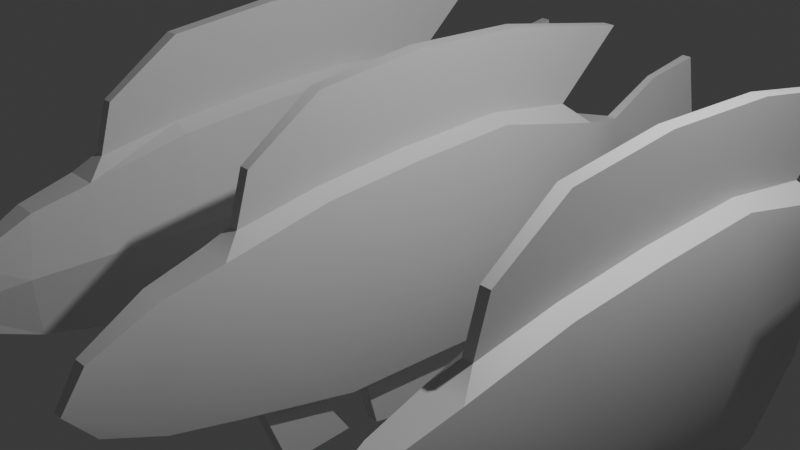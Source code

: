 # Source: group10-lab07.blend  (saved by Blender 4.1.24; exported with 4.5.12 LTS)
import bpy
from mathutils import Matrix  # noqa: F401  (used for matrix-valued properties, if any)

bpy.ops.wm.read_factory_settings(use_empty=True)
scene = bpy.context.scene
scene.name = 'Scene'

# ---- collections
col_collection = bpy.data.collections.new('Collection'); scene.collection.children.link(col_collection)

# ---- materials (node trees are filled in below, after node groups)
mat_fishmaterial = bpy.data.materials.new('FishMaterial')
mat_fishmaterial.alpha_threshold = 0.0
mat_fishmaterial.use_transparent_shadow = False
mat_fishmaterial.roughness = 0.5
mat_fishmaterial.line_color = (0.0, 0.0, 0.0, 1.0)
mat_fishmaterial_001 = bpy.data.materials.new('FishMaterial.001')
mat_fishmaterial_001.alpha_threshold = 0.0
mat_fishmaterial_001.use_transparent_shadow = False
mat_fishmaterial_001.roughness = 0.5
mat_fishmaterial_001.line_color = (0.0, 0.0, 0.0, 1.0)

# ---- material node trees
mat_fishmaterial.use_nodes = True; mat_fishmaterial.node_tree.nodes.clear()
_N = mat_fishmaterial.node_tree.nodes; _L = mat_fishmaterial.node_tree.links
n0 = _N.new('ShaderNodeOutputMaterial'); n0.name = 'Material Output'; n0.location = (300, 300)
n1 = _N.new('ShaderNodeBsdfPrincipled'); n1.name = 'Principled BSDF'; n1.location = (10, 300)
n1.inputs[3].default_value = 1.45
_L.new(n1.outputs[0], n0.inputs[0])
n0.is_active_output = True
mat_fishmaterial_001.use_nodes = True; mat_fishmaterial_001.node_tree.nodes.clear()
_N = mat_fishmaterial_001.node_tree.nodes; _L = mat_fishmaterial_001.node_tree.links
n0 = _N.new('ShaderNodeOutputMaterial'); n0.name = 'Material Output'; n0.location = (300, 300)
n1 = _N.new('ShaderNodeBsdfPrincipled'); n1.name = 'Principled BSDF'; n1.location = (10, 300)
n1.inputs[3].default_value = 1.45
_L.new(n1.outputs[0], n0.inputs[0])
n0.is_active_output = True

# ---- world
world_world = bpy.data.worlds.new('World'); scene.world = world_world
world_world.use_nodes = True; world_world.node_tree.nodes.clear()
_N = world_world.node_tree.nodes; _L = world_world.node_tree.links
n0 = _N.new('ShaderNodeOutputWorld'); n0.name = 'World Output'; n0.location = (300, 300)
n1 = _N.new('ShaderNodeBackground'); n1.name = 'Background'; n1.location = (10, 300)
n1.inputs[0].default_value = (0.05088, 0.05088, 0.05088, 1.0)
_L.new(n1.outputs[0], n0.inputs[0])
n0.is_active_output = True
world_world.color = (0.05088, 0.05088, 0.05088)
world_world.use_sun_shadow = False
world_world.sun_shadow_jitter_overblur = 0.0

# ---- cameras
cam_camera = bpy.data.cameras.new('Camera')
cam_camera.clip_end = 100.0
cam_camera.ortho_scale = 7.314

# ---- lights
light_light = bpy.data.lights.new('Light', 'POINT')
light_light.transmission_factor = 0.0
light_light.use_soft_falloff = False
light_light.energy = 1000.0
light_light.shadow_soft_size = 0.1
light_light.shadow_maximum_resolution = 0.006
light_light.use_absolute_resolution = True

# ---- meshes
me_fishmesh = bpy.data.meshes.new('FishMesh')
me_fishmesh.from_pydata([(0.05738, 4.992, 0.6116), (0.05738, 4.992, -1.35), (0.07343, -3.592, -0.1054), (0.07343, -3.555, -0.8582), (-0.05738, 4.992, 0.6116), (-0.05738, 4.992, -1.35), (-0.07343, -3.592, -0.1054), (-0.07343, -3.555, -0.8582), (-0.2794, 1.164, -1.679), (0.2794, 1.267, 0.7551), (-0.2794, 1.267, 0.7551), (0.2794, 1.164, -1.679), (-0.2491, -0.8683, -1.578), (0.2491, -1.114, 0.6335), (-0.2491, -1.114, 0.6335), (0.2491, -0.8683, -1.578), (-0.05594, 3.499, 0.1795), (0.05594, 3.499, -0.859), (-0.05594, 3.499, -0.859), (0.05594, 3.499, 0.1795), (-0.2677, 0.005229, 0.7156), (0.2677, 0.2085, -1.623), (-0.2677, 0.2085, -1.623), (0.2677, 0.005229, 0.7156), (-0.2491, 2.489, -1.329), (0.2491, 2.761, 0.3732), (-0.2491, 2.761, 0.3732), (0.2491, 2.489, -1.329), (-0.04546, 4.233, 0.5115), (0.04546, 4.233, -1.208), (-0.04546, 4.233, -1.208), (0.04546, 4.233, 0.5115), (-0.1898, -2.164, -1.286), (0.1898, -2.235, 0.3871), (-0.1898, -2.235, 0.3871), (0.1898, -2.164, -1.286), (0.07111, 2.443, 0.6348), (0.07975, 1.273, 0.8331), (-0.07641, -0.02489, 0.8071), (-0.07975, 1.273, 0.8331), (0.07641, -0.02489, 0.8071), (0.07111, -1.109, 0.7245), (-0.05417, -2.007, 0.576), (-0.07111, -1.109, 0.7245), (-0.07111, 2.443, 0.6348), (0.05417, -2.007, 0.576), (0.07111, 3.284, 1.367), (0.07975, 1.608, 1.685), (-0.07641, 0.2101, 1.76), (-0.07975, 1.608, 1.685), (0.07641, 0.2101, 1.76), (0.07111, -1.03, 1.645), (-0.05417, -1.845, 1.111), (-0.07111, -1.03, 1.645), (-0.07111, 3.284, 1.367), (0.05417, -1.845, 1.111), (0.04915, 5.239, -0.3686), (-0.0521, -3.852, -0.5038), (0.0521, -3.852, -0.5038), (-0.04915, 5.239, -0.3686), (0.4661, 1.232, -0.3706), (-0.4661, 1.232, -0.3706), (-0.4156, -1.132, -0.3856), (0.4156, -1.132, -0.3856), (0.09332, 3.499, -0.3398), (-0.09332, 3.499, -0.3398), (0.4466, 0.01127, -0.3891), (-0.4466, 0.01127, -0.3891), (-0.4156, 2.719, -0.348), (0.4156, 2.719, -0.348), (0.07583, 4.233, -0.3484), (-0.07583, 4.233, -0.3484), (-0.3166, -2.253, -0.3863), (0.3166, -2.253, -0.3863), (-0.07438, 2.345, -1.576), (-0.08341, 1.164, -1.764), (0.07992, 0.2992, -1.733), (0.08341, 1.164, -1.764), (-0.07992, 0.2992, -1.733), (-0.07438, -0.5558, -1.685), (0.07438, -0.5558, -1.685), (0.07438, 2.345, -1.576), (0.0486, 3.331, -1.023), (-0.0486, 3.331, -1.023), (-0.07438, 2.397, -2.418), (-0.08341, 1.345, -2.548), (0.07992, 0.4807, -2.492), (0.08341, 1.345, -2.548), (-0.07992, 0.4807, -2.492), (-0.07438, -0.4031, -2.271), (0.07438, -0.4031, -2.271), (0.07438, 2.397, -2.418), (0.03903, 3.186, -1.681), (-0.03903, 3.186, -1.681), (0.09336, -1.867, -1.458), (0.1225, -1.165, -1.605), (-0.1225, -1.165, -1.605), (-0.09336, -1.867, -1.458), (0.09336, -1.603, -2.167), (0.1225, -0.8334, -2.109), (-0.1225, -0.8334, -2.109), (-0.09336, -1.603, -2.167), (-0.1421, -2.941, -1.104), (0.1421, -2.868, 0.248), (-0.1421, -2.868, 0.248), (0.1421, -2.941, -1.104), (-0.2371, -3.013, -0.4019), (0.2371, -3.013, -0.4019)], [], [(103, 104, 6, 2), (58, 2, 6, 57), (71, 28, 4, 59), (102, 105, 3, 7), (107, 103, 2, 58), (59, 4, 0, 56), (69, 25, 9, 60), (8, 24, 74, 75), (67, 20, 10, 61), (14, 34, 42, 43), (72, 34, 14, 62), (66, 23, 13, 63), (17, 27, 81, 82), (25, 26, 44, 36), (31, 28, 16, 19), (30, 29, 17, 18), (70, 31, 19, 64), (68, 26, 16, 65), (13, 23, 40, 41), (11, 21, 76, 77), (60, 9, 23, 66), (62, 14, 20, 67), (61, 10, 26, 68), (19, 16, 26, 25), (22, 8, 75, 78), (64, 19, 25, 69), (56, 0, 31, 70), (5, 1, 29, 30), (0, 4, 28, 31), (65, 16, 28, 71), (106, 104, 34, 72), (63, 13, 33, 73), (15, 35, 94, 95), (10, 20, 38, 39), (39, 38, 48, 49), (45, 41, 51, 55), (43, 42, 52, 53), (40, 37, 47, 50), (23, 9, 37, 40), (26, 10, 39, 44), (20, 14, 43, 38), (34, 33, 45, 42), (9, 25, 36, 37), (33, 13, 41, 45), (46, 54, 49, 47), (50, 48, 53, 51), (47, 49, 48, 50), (51, 53, 52, 55), (42, 45, 55, 52), (44, 39, 49, 54), (38, 43, 53, 48), (41, 40, 50, 51), (36, 44, 54, 46), (37, 36, 46, 47), (15, 63, 73, 35), (102, 106, 72, 32), (18, 65, 71, 30), (1, 56, 70, 29), (17, 64, 69, 27), (8, 61, 68, 24), (12, 62, 67, 22), (11, 60, 66, 21), (24, 68, 65, 18), (29, 70, 64, 17), (21, 66, 63, 15), (32, 72, 62, 12), (22, 67, 61, 8), (27, 69, 60, 11), (5, 59, 56, 1), (105, 107, 58, 3), (30, 71, 59, 5), (3, 58, 57, 7), (75, 74, 84, 85), (74, 83, 93, 84), (79, 78, 88, 89), (83, 82, 92, 93), (15, 12, 79, 80), (18, 17, 82, 83), (27, 11, 77, 81), (12, 22, 78, 79), (21, 15, 80, 76), (24, 18, 83, 74), (84, 91, 87, 85), (88, 86, 90, 89), (85, 87, 86, 88), (93, 92, 91, 84), (76, 80, 90, 86), (80, 79, 89, 90), (81, 77, 87, 91), (77, 76, 86, 87), (78, 75, 85, 88), (82, 81, 91, 92), (97, 96, 100, 101), (12, 15, 95, 96), (35, 32, 97, 94), (32, 12, 96, 97), (100, 99, 98, 101), (95, 94, 98, 99), (94, 97, 101, 98), (96, 95, 99, 100), (35, 73, 107, 105), (7, 57, 106, 102), (57, 6, 104, 106), (73, 33, 103, 107), (32, 35, 105, 102), (33, 34, 104, 103)])
_k = set([(0, 4), (0, 31), (0, 56), (1, 5), (1, 29), (1, 56), (2, 6), (2, 58), (2, 103), (3, 58), (3, 105), (4, 28), (4, 59), (5, 30), (5, 59), (6, 57), (6, 104), (7, 57), (7, 102), (8, 22), (8, 24), (9, 23), (9, 25), (10, 20), (10, 26), (11, 21), (11, 27), (12, 22), (12, 32), (12, 79), (12, 96), (13, 23), (13, 33), (14, 20), (14, 34), (15, 21), (15, 35), (15, 80), (15, 95), (16, 19), (16, 26), (16, 28), (17, 18), (17, 29), (17, 82), (18, 30), (18, 83), (19, 25), (19, 31), (25, 36), (26, 44), (32, 97), (32, 102), (33, 45), (33, 103), (34, 42), (34, 104), (35, 94), (35, 105), (36, 37), (36, 44), (36, 46), (37, 40), (38, 39), (38, 43), (39, 44), (40, 41), (41, 45), (42, 43), (42, 45), (42, 52), (44, 54), (45, 55), (46, 47), (46, 54), (47, 50), (48, 49), (48, 53), (49, 54), (50, 51), (51, 55), (52, 53), (52, 55), (57, 58), (74, 75), (74, 83), (75, 78), (76, 77), (76, 80), (77, 81), (78, 79), (79, 80), (79, 89), (80, 90), (81, 82), (82, 83), (82, 92), (83, 93), (84, 85), (84, 91), (84, 93), (85, 88), (86, 87), (86, 90), (87, 91), (88, 89), (89, 90), (91, 92), (92, 93), (94, 95), (94, 97), (94, 98), (95, 96), (95, 99), (96, 97), (96, 100), (97, 101), (98, 99), (98, 101), (99, 100), (100, 101)])
me_fishmesh.attributes.new('sharp_edge', 'BOOLEAN', 'EDGE').data.foreach_set('value', [ (min(e.vertices), max(e.vertices)) in _k for e in me_fishmesh.edges])
_uv = me_fishmesh.uv_layers.new(name='UVMap')
_uv.uv.foreach_set('vector', [0.625, 0.7344, 0.875, 0.7344, 0.875, 0.75, 0.625, 0.75, 0.5, 0.75, 0.625, 0.75, 0.625, 1.0, 0.5, 1.0, 0.5, 0.2188, 0.625, 0.2188, 0.625, 0.25, 0.5, 0.25, 0.125, 0.7344, 0.375, 0.7344, 0.375, 0.75, 0.125, 0.75, 0.5, 0.7344, 0.625, 0.7344, 0.625, 0.75, 0.5, 0.75, 0.5, 0.25, 0.625, 0.25, 0.625, 0.5, 0.5, 0.5, 0.5, 0.5938, 0.625, 0.5938, 0.625, 0.625, 0.5, 0.625, 0.375, 0.125, 0.375, 0.1562, 0.375, 0.1562, 0.375, 0.125, 0.5, 0.09375, 0.625, 0.09375, 0.625, 0.125, 0.5, 0.125, 0.625, 0.0625, 0.625, 0.03125, 0.625, 0.03125, 0.625, 0.0625, 0.5, 0.03125, 0.625, 0.03125, 0.625, 0.0625, 0.5, 0.0625, 0.5, 0.6562, 0.625, 0.6562, 0.625, 0.6875, 0.5, 0.6875, 0.375, 0.5625, 0.375, 0.5938, 0.375, 0.5938, 0.375, 0.5625, 0.625, 0.5938, 0.875, 0.5938, 0.875, 0.5938, 0.625, 0.5938, 0.625, 0.5312, 0.875, 0.5312, 0.875, 0.5625, 0.625, 0.5625, 0.125, 0.5312, 0.375, 0.5312, 0.375, 0.5625, 0.125, 0.5625, 0.5, 0.5312, 0.625, 0.5312, 0.625, 0.5625, 0.5, 0.5625, 0.5, 0.1562, 0.625, 0.1562, 0.625, 0.1875, 0.5, 0.1875, 0.625, 0.6875, 0.625, 0.6562, 0.625, 0.6562, 0.625, 0.6875, 0.375, 0.625, 0.375, 0.6562, 0.375, 0.6562, 0.375, 0.625, 0.5, 0.625, 0.625, 0.625, 0.625, 0.6562, 0.5, 0.6562, 0.5, 0.0625, 0.625, 0.0625, 0.625, 0.09375, 0.5, 0.09375, 0.5, 0.125, 0.625, 0.125, 0.625, 0.1562, 0.5, 0.1562, 0.625, 0.5625, 0.875, 0.5625, 0.875, 0.5938, 0.625, 0.5938, 0.375, 0.09375, 0.375, 0.125, 0.375, 0.125, 0.375, 0.09375, 0.5, 0.5625, 0.625, 0.5625, 0.625, 0.5938, 0.5, 0.5938, 0.5, 0.5, 0.625, 0.5, 0.625, 0.5312, 0.5, 0.5312, 0.125, 0.5, 0.375, 0.5, 0.375, 0.5312, 0.125, 0.5312, 0.625, 0.5, 0.875, 0.5, 0.875, 0.5312, 0.625, 0.5312, 0.5, 0.1875, 0.625, 0.1875, 0.625, 0.2188, 0.5, 0.2188, 0.5, 0.01562, 0.625, 0.01562, 0.625, 0.03125, 0.5, 0.03125, 0.5, 0.6875, 0.625, 0.6875, 0.625, 0.7188, 0.5, 0.7187, 0.375, 0.6875, 0.375, 0.7188, 0.375, 0.7188, 0.375, 0.6875, 0.625, 0.125, 0.625, 0.09375, 0.625, 0.09375, 0.625, 0.125, 0.625, 0.125, 0.625, 0.09375, 0.625, 0.09375, 0.625, 0.125, 0.625, 0.7188, 0.625, 0.6875, 0.625, 0.6875, 0.625, 0.7188, 0.625, 0.0625, 0.625, 0.03125, 0.625, 0.03125, 0.625, 0.0625, 0.625, 0.6562, 0.625, 0.625, 0.625, 0.625, 0.625, 0.6562, 0.625, 0.6562, 0.625, 0.625, 0.625, 0.625, 0.625, 0.6562, 0.625, 0.1562, 0.625, 0.125, 0.625, 0.125, 0.625, 0.1562, 0.625, 0.09375, 0.625, 0.0625, 0.625, 0.0625, 0.625, 0.09375, 0.875, 0.7188, 0.625, 0.7188, 0.625, 0.7188, 0.875, 0.7188, 0.625, 0.625, 0.625, 0.5938, 0.625, 0.5938, 0.625, 0.625, 0.625, 0.7188, 0.625, 0.6875, 0.625, 0.6875, 0.625, 0.7188, 0.625, 0.5938, 0.875, 0.5938, 0.875, 0.625, 0.625, 0.625, 0.625, 0.6562, 0.875, 0.6562, 0.875, 0.6875, 0.625, 0.6875, 0.625, 0.625, 0.875, 0.625, 0.875, 0.6562, 0.625, 0.6562, 0.625, 0.6875, 0.875, 0.6875, 0.875, 0.7188, 0.625, 0.7188, 0.875, 0.7188, 0.625, 0.7188, 0.625, 0.7188, 0.875, 0.7188, 0.625, 0.1562, 0.625, 0.125, 0.625, 0.125, 0.625, 0.1562, 0.625, 0.09375, 0.625, 0.0625, 0.625, 0.0625, 0.625, 0.09375, 0.625, 0.6875, 0.625, 0.6562, 0.625, 0.6562, 0.625, 0.6875, 0.625, 0.5938, 0.875, 0.5938, 0.875, 0.5938, 0.625, 0.5938, 0.625, 0.625, 0.625, 0.5938, 0.625, 0.5938, 0.625, 0.625, 0.375, 0.6875, 0.5, 0.6875, 0.5, 0.7187, 0.375, 0.7188, 0.375, 0.01562, 0.5, 0.01562, 0.5, 0.03125, 0.375, 0.03125, 0.375, 0.1875, 0.5, 0.1875, 0.5, 0.2188, 0.375, 0.2188, 0.375, 0.5, 0.5, 0.5, 0.5, 0.5312, 0.375, 0.5312, 0.375, 0.5625, 0.5, 0.5625, 0.5, 0.5938, 0.375, 0.5938, 0.375, 0.125, 0.5, 0.125, 0.5, 0.1562, 0.375, 0.1562, 0.375, 0.0625, 0.5, 0.0625, 0.5, 0.09375, 0.375, 0.09375, 0.375, 0.625, 0.5, 0.625, 0.5, 0.6562, 0.375, 0.6562, 0.375, 0.1562, 0.5, 0.1562, 0.5, 0.1875, 0.375, 0.1875, 0.375, 0.5312, 0.5, 0.5312, 0.5, 0.5625, 0.375, 0.5625, 0.375, 0.6562, 0.5, 0.6562, 0.5, 0.6875, 0.375, 0.6875, 0.375, 0.03125, 0.5, 0.03125, 0.5, 0.0625, 0.375, 0.0625, 0.375, 0.09375, 0.5, 0.09375, 0.5, 0.125, 0.375, 0.125, 0.375, 0.5938, 0.5, 0.5938, 0.5, 0.625, 0.375, 0.625, 0.375, 0.25, 0.5, 0.25, 0.5, 0.5, 0.375, 0.5, 0.375, 0.7344, 0.5, 0.7344, 0.5, 0.75, 0.375, 0.75, 0.375, 0.2188, 0.5, 0.2188, 0.5, 0.25, 0.375, 0.25, 0.375, 0.75, 0.5, 0.75, 0.5, 1.0, 0.375, 1.0, 0.375, 0.125, 0.375, 0.1562, 0.375, 0.1562, 0.375, 0.125, 0.375, 0.1562, 0.375, 0.1875, 0.375, 0.1875, 0.375, 0.1562, 0.375, 0.0625, 0.375, 0.09375, 0.375, 0.09375, 0.375, 0.0625, 0.125, 0.5625, 0.375, 0.5625, 0.375, 0.5625, 0.125, 0.5625, 0.375, 0.6875, 0.125, 0.6875, 0.125, 0.6875, 0.375, 0.6875, 0.125, 0.5625, 0.375, 0.5625, 0.375, 0.5625, 0.125, 0.5625, 0.375, 0.5938, 0.375, 0.625, 0.375, 0.625, 0.375, 0.5938, 0.375, 0.0625, 0.375, 0.09375, 0.375, 0.09375, 0.375, 0.0625, 0.375, 0.6562, 0.375, 0.6875, 0.375, 0.6875, 0.375, 0.6562, 0.375, 0.1562, 0.375, 0.1875, 0.375, 0.1875, 0.375, 0.1562, 0.125, 0.5938, 0.375, 0.5938, 0.375, 0.625, 0.125, 0.625, 0.125, 0.6562, 0.375, 0.6562, 0.375, 0.6875, 0.125, 0.6875, 0.125, 0.625, 0.375, 0.625, 0.375, 0.6562, 0.125, 0.6562, 0.125, 0.5625, 0.375, 0.5625, 0.375, 0.5938, 0.125, 0.5938, 0.375, 0.6562, 0.375, 0.6875, 0.375, 0.6875, 0.375, 0.6562, 0.375, 0.6875, 0.125, 0.6875, 0.125, 0.6875, 0.375, 0.6875, 0.375, 0.5938, 0.375, 0.625, 0.375, 0.625, 0.375, 0.5938, 0.375, 0.625, 0.375, 0.6562, 0.375, 0.6562, 0.375, 0.625, 0.375, 0.09375, 0.375, 0.125, 0.375, 0.125, 0.375, 0.09375, 0.375, 0.5625, 0.375, 0.5938, 0.375, 0.5938, 0.375, 0.5625, 0.375, 0.03125, 0.375, 0.0625, 0.375, 0.0625, 0.375, 0.03125, 0.125, 0.6875, 0.375, 0.6875, 0.375, 0.6875, 0.125, 0.6875, 0.375, 0.7188, 0.125, 0.7188, 0.125, 0.7188, 0.375, 0.7188, 0.375, 0.03125, 0.375, 0.0625, 0.375, 0.0625, 0.375, 0.03125, 0.125, 0.6875, 0.375, 0.6875, 0.375, 0.7188, 0.125, 0.7188, 0.375, 0.6875, 0.375, 0.7188, 0.375, 0.7188, 0.375, 0.6875, 0.375, 0.7188, 0.125, 0.7188, 0.125, 0.7188, 0.375, 0.7188, 0.125, 0.6875, 0.375, 0.6875, 0.375, 0.6875, 0.125, 0.6875, 0.375, 0.7188, 0.5, 0.7187, 0.5, 0.7344, 0.375, 0.7344, 0.375, 0.0, 0.5, 0.0, 0.5, 0.01562, 0.375, 0.01562, 0.5, 0.0, 0.625, 0.0, 0.625, 0.01562, 0.5, 0.01562, 0.5, 0.7187, 0.625, 0.7188, 0.625, 0.7344, 0.5, 0.7344, 0.125, 0.7188, 0.375, 0.7188, 0.375, 0.7344, 0.125, 0.7344, 0.625, 0.7188, 0.875, 0.7188, 0.875, 0.7344, 0.625, 0.7344])
me_fishmesh.materials.append(mat_fishmaterial)
me_fishmesh.use_mirror_vertex_groups = False
me_fishmesh.update()
me_fishmesh_001 = bpy.data.meshes.new('FishMesh.001')
me_fishmesh_001.from_pydata([(0.05738, 4.992, 0.6116), (0.05738, 4.992, -1.35), (0.07343, -3.592, -0.1054), (0.07343, -3.555, -0.8582), (-0.05738, 4.992, 0.6116), (-0.05738, 4.992, -1.35), (-0.07343, -3.592, -0.1054), (-0.07343, -3.555, -0.8582), (-0.2794, 1.164, -1.679), (0.2794, 1.267, 0.7551), (-0.2794, 1.267, 0.7551), (0.2794, 1.164, -1.679), (-0.2491, -0.8683, -1.578), (0.2491, -1.114, 0.6335), (-0.2491, -1.114, 0.6335), (0.2491, -0.8683, -1.578), (-0.05594, 3.499, 0.1795), (0.05594, 3.499, -0.859), (-0.05594, 3.499, -0.859), (0.05594, 3.499, 0.1795), (-0.2677, 0.005229, 0.7156), (0.2677, 0.2085, -1.623), (-0.2677, 0.2085, -1.623), (0.2677, 0.005229, 0.7156), (-0.2491, 2.489, -1.329), (0.2491, 2.761, 0.3732), (-0.2491, 2.761, 0.3732), (0.2491, 2.489, -1.329), (-0.04546, 4.233, 0.5115), (0.04546, 4.233, -1.208), (-0.04546, 4.233, -1.208), (0.04546, 4.233, 0.5115), (-0.1898, -2.164, -1.286), (0.1898, -2.235, 0.3871), (-0.1898, -2.235, 0.3871), (0.1898, -2.164, -1.286), (0.07111, 2.443, 0.6348), (0.07975, 1.273, 0.8331), (-0.07641, -0.02489, 0.8071), (-0.07975, 1.273, 0.8331), (0.07641, -0.02489, 0.8071), (0.07111, -1.109, 0.7245), (-0.05417, -2.007, 0.576), (-0.07111, -1.109, 0.7245), (-0.07111, 2.443, 0.6348), (0.05417, -2.007, 0.576), (0.07111, 3.284, 1.367), (0.07975, 1.608, 1.685), (-0.07641, 0.2101, 1.76), (-0.07975, 1.608, 1.685), (0.07641, 0.2101, 1.76), (0.07111, -1.03, 1.645), (-0.05417, -1.845, 1.111), (-0.07111, -1.03, 1.645), (-0.07111, 3.284, 1.367), (0.05417, -1.845, 1.111), (0.04915, 5.239, -0.3686), (-0.0521, -3.852, -0.5038), (0.0521, -3.852, -0.5038), (-0.04915, 5.239, -0.3686), (0.4661, 1.232, -0.3706), (-0.4661, 1.232, -0.3706), (-0.4156, -1.132, -0.3856), (0.4156, -1.132, -0.3856), (0.09332, 3.499, -0.3398), (-0.09332, 3.499, -0.3398), (0.4466, 0.01127, -0.3891), (-0.4466, 0.01127, -0.3891), (-0.4156, 2.719, -0.348), (0.4156, 2.719, -0.348), (0.07583, 4.233, -0.3484), (-0.07583, 4.233, -0.3484), (-0.3166, -2.253, -0.3863), (0.3166, -2.253, -0.3863), (-0.07438, 2.345, -1.576), (-0.08341, 1.164, -1.764), (0.07992, 0.2992, -1.733), (0.08341, 1.164, -1.764), (-0.07992, 0.2992, -1.733), (-0.07438, -0.5558, -1.685), (0.07438, -0.5558, -1.685), (0.07438, 2.345, -1.576), (0.0486, 3.331, -1.023), (-0.0486, 3.331, -1.023), (-0.07438, 2.397, -2.418), (-0.08341, 1.345, -2.548), (0.07992, 0.4807, -2.492), (0.08341, 1.345, -2.548), (-0.07992, 0.4807, -2.492), (-0.07438, -0.4031, -2.271), (0.07438, -0.4031, -2.271), (0.07438, 2.397, -2.418), (0.03903, 3.186, -1.681), (-0.03903, 3.186, -1.681), (0.09336, -1.867, -1.458), (0.1225, -1.165, -1.605), (-0.1225, -1.165, -1.605), (-0.09336, -1.867, -1.458), (0.09336, -1.603, -2.167), (0.1225, -0.8334, -2.109), (-0.1225, -0.8334, -2.109), (-0.09336, -1.603, -2.167), (-0.1421, -2.941, -1.104), (0.1421, -2.868, 0.248), (-0.1421, -2.868, 0.248), (0.1421, -2.941, -1.104), (-0.2371, -3.013, -0.4019), (0.2371, -3.013, -0.4019)], [], [(103, 104, 6, 2), (58, 2, 6, 57), (71, 28, 4, 59), (102, 105, 3, 7), (107, 103, 2, 58), (59, 4, 0, 56), (69, 25, 9, 60), (8, 24, 74, 75), (67, 20, 10, 61), (14, 34, 42, 43), (72, 34, 14, 62), (66, 23, 13, 63), (17, 27, 81, 82), (25, 26, 44, 36), (31, 28, 16, 19), (30, 29, 17, 18), (70, 31, 19, 64), (68, 26, 16, 65), (13, 23, 40, 41), (11, 21, 76, 77), (60, 9, 23, 66), (62, 14, 20, 67), (61, 10, 26, 68), (19, 16, 26, 25), (22, 8, 75, 78), (64, 19, 25, 69), (56, 0, 31, 70), (5, 1, 29, 30), (0, 4, 28, 31), (65, 16, 28, 71), (106, 104, 34, 72), (63, 13, 33, 73), (15, 35, 94, 95), (10, 20, 38, 39), (39, 38, 48, 49), (45, 41, 51, 55), (43, 42, 52, 53), (40, 37, 47, 50), (23, 9, 37, 40), (26, 10, 39, 44), (20, 14, 43, 38), (34, 33, 45, 42), (9, 25, 36, 37), (33, 13, 41, 45), (46, 54, 49, 47), (50, 48, 53, 51), (47, 49, 48, 50), (51, 53, 52, 55), (42, 45, 55, 52), (44, 39, 49, 54), (38, 43, 53, 48), (41, 40, 50, 51), (36, 44, 54, 46), (37, 36, 46, 47), (15, 63, 73, 35), (102, 106, 72, 32), (18, 65, 71, 30), (1, 56, 70, 29), (17, 64, 69, 27), (8, 61, 68, 24), (12, 62, 67, 22), (11, 60, 66, 21), (24, 68, 65, 18), (29, 70, 64, 17), (21, 66, 63, 15), (32, 72, 62, 12), (22, 67, 61, 8), (27, 69, 60, 11), (5, 59, 56, 1), (105, 107, 58, 3), (30, 71, 59, 5), (3, 58, 57, 7), (75, 74, 84, 85), (74, 83, 93, 84), (79, 78, 88, 89), (83, 82, 92, 93), (15, 12, 79, 80), (18, 17, 82, 83), (27, 11, 77, 81), (12, 22, 78, 79), (21, 15, 80, 76), (24, 18, 83, 74), (84, 91, 87, 85), (88, 86, 90, 89), (85, 87, 86, 88), (93, 92, 91, 84), (76, 80, 90, 86), (80, 79, 89, 90), (81, 77, 87, 91), (77, 76, 86, 87), (78, 75, 85, 88), (82, 81, 91, 92), (97, 96, 100, 101), (12, 15, 95, 96), (35, 32, 97, 94), (32, 12, 96, 97), (100, 99, 98, 101), (95, 94, 98, 99), (94, 97, 101, 98), (96, 95, 99, 100), (35, 73, 107, 105), (7, 57, 106, 102), (57, 6, 104, 106), (73, 33, 103, 107), (32, 35, 105, 102), (33, 34, 104, 103)])
me_fishmesh_001.polygons.foreach_set('use_smooth', [True] * 106)
_k = set([(0, 4), (0, 31), (0, 56), (1, 5), (1, 29), (1, 56), (2, 6), (2, 58), (2, 103), (3, 58), (3, 105), (4, 28), (4, 59), (5, 30), (5, 59), (6, 57), (6, 104), (7, 57), (7, 102), (8, 22), (8, 24), (9, 23), (9, 25), (10, 20), (10, 26), (11, 21), (11, 27), (12, 22), (12, 32), (12, 79), (12, 96), (13, 23), (13, 33), (14, 20), (14, 34), (15, 21), (15, 35), (15, 80), (15, 95), (16, 19), (16, 26), (16, 28), (17, 18), (17, 29), (17, 82), (18, 30), (18, 83), (19, 25), (19, 31), (25, 36), (26, 44), (32, 97), (32, 102), (33, 45), (33, 103), (34, 42), (34, 104), (35, 94), (35, 105), (36, 37), (36, 44), (36, 46), (37, 40), (38, 39), (38, 43), (39, 44), (40, 41), (41, 45), (42, 43), (42, 45), (42, 52), (44, 54), (45, 55), (46, 47), (46, 54), (47, 50), (48, 49), (48, 53), (49, 54), (50, 51), (51, 55), (52, 53), (52, 55), (57, 58), (74, 75), (74, 83), (75, 78), (76, 77), (76, 80), (77, 81), (78, 79), (79, 80), (79, 89), (80, 90), (81, 82), (82, 83), (82, 92), (83, 93), (84, 85), (84, 91), (84, 93), (85, 88), (86, 87), (86, 90), (87, 91), (88, 89), (89, 90), (91, 92), (92, 93), (94, 95), (94, 97), (94, 98), (95, 96), (95, 99), (96, 97), (96, 100), (97, 101), (98, 99), (98, 101), (99, 100), (100, 101)])
me_fishmesh_001.attributes.new('sharp_edge', 'BOOLEAN', 'EDGE').data.foreach_set('value', [ (min(e.vertices), max(e.vertices)) in _k for e in me_fishmesh_001.edges])
_uv = me_fishmesh_001.uv_layers.new(name='UVMap')
_uv.uv.foreach_set('vector', [0.625, 0.7344, 0.875, 0.7344, 0.875, 0.75, 0.625, 0.75, 0.5, 0.75, 0.625, 0.75, 0.625, 1.0, 0.5, 1.0, 0.5, 0.2188, 0.625, 0.2188, 0.625, 0.25, 0.5, 0.25, 0.125, 0.7344, 0.375, 0.7344, 0.375, 0.75, 0.125, 0.75, 0.5, 0.7344, 0.625, 0.7344, 0.625, 0.75, 0.5, 0.75, 0.5, 0.25, 0.625, 0.25, 0.625, 0.5, 0.5, 0.5, 0.5, 0.5938, 0.625, 0.5938, 0.625, 0.625, 0.5, 0.625, 0.375, 0.125, 0.375, 0.1562, 0.375, 0.1562, 0.375, 0.125, 0.5, 0.09375, 0.625, 0.09375, 0.625, 0.125, 0.5, 0.125, 0.625, 0.0625, 0.625, 0.03125, 0.625, 0.03125, 0.625, 0.0625, 0.5, 0.03125, 0.625, 0.03125, 0.625, 0.0625, 0.5, 0.0625, 0.5, 0.6562, 0.625, 0.6562, 0.625, 0.6875, 0.5, 0.6875, 0.375, 0.5625, 0.375, 0.5938, 0.375, 0.5938, 0.375, 0.5625, 0.625, 0.5938, 0.875, 0.5938, 0.875, 0.5938, 0.625, 0.5938, 0.625, 0.5312, 0.875, 0.5312, 0.875, 0.5625, 0.625, 0.5625, 0.125, 0.5312, 0.375, 0.5312, 0.375, 0.5625, 0.125, 0.5625, 0.5, 0.5312, 0.625, 0.5312, 0.625, 0.5625, 0.5, 0.5625, 0.5, 0.1562, 0.625, 0.1562, 0.625, 0.1875, 0.5, 0.1875, 0.625, 0.6875, 0.625, 0.6562, 0.625, 0.6562, 0.625, 0.6875, 0.375, 0.625, 0.375, 0.6562, 0.375, 0.6562, 0.375, 0.625, 0.5, 0.625, 0.625, 0.625, 0.625, 0.6562, 0.5, 0.6562, 0.5, 0.0625, 0.625, 0.0625, 0.625, 0.09375, 0.5, 0.09375, 0.5, 0.125, 0.625, 0.125, 0.625, 0.1562, 0.5, 0.1562, 0.625, 0.5625, 0.875, 0.5625, 0.875, 0.5938, 0.625, 0.5938, 0.375, 0.09375, 0.375, 0.125, 0.375, 0.125, 0.375, 0.09375, 0.5, 0.5625, 0.625, 0.5625, 0.625, 0.5938, 0.5, 0.5938, 0.5, 0.5, 0.625, 0.5, 0.625, 0.5312, 0.5, 0.5312, 0.125, 0.5, 0.375, 0.5, 0.375, 0.5312, 0.125, 0.5312, 0.625, 0.5, 0.875, 0.5, 0.875, 0.5312, 0.625, 0.5312, 0.5, 0.1875, 0.625, 0.1875, 0.625, 0.2188, 0.5, 0.2188, 0.5, 0.01562, 0.625, 0.01562, 0.625, 0.03125, 0.5, 0.03125, 0.5, 0.6875, 0.625, 0.6875, 0.625, 0.7188, 0.5, 0.7187, 0.375, 0.6875, 0.375, 0.7188, 0.375, 0.7188, 0.375, 0.6875, 0.625, 0.125, 0.625, 0.09375, 0.625, 0.09375, 0.625, 0.125, 0.625, 0.125, 0.625, 0.09375, 0.625, 0.09375, 0.625, 0.125, 0.625, 0.7188, 0.625, 0.6875, 0.625, 0.6875, 0.625, 0.7188, 0.625, 0.0625, 0.625, 0.03125, 0.625, 0.03125, 0.625, 0.0625, 0.625, 0.6562, 0.625, 0.625, 0.625, 0.625, 0.625, 0.6562, 0.625, 0.6562, 0.625, 0.625, 0.625, 0.625, 0.625, 0.6562, 0.625, 0.1562, 0.625, 0.125, 0.625, 0.125, 0.625, 0.1562, 0.625, 0.09375, 0.625, 0.0625, 0.625, 0.0625, 0.625, 0.09375, 0.875, 0.7188, 0.625, 0.7188, 0.625, 0.7188, 0.875, 0.7188, 0.625, 0.625, 0.625, 0.5938, 0.625, 0.5938, 0.625, 0.625, 0.625, 0.7188, 0.625, 0.6875, 0.625, 0.6875, 0.625, 0.7188, 0.625, 0.5938, 0.875, 0.5938, 0.875, 0.625, 0.625, 0.625, 0.625, 0.6562, 0.875, 0.6562, 0.875, 0.6875, 0.625, 0.6875, 0.625, 0.625, 0.875, 0.625, 0.875, 0.6562, 0.625, 0.6562, 0.625, 0.6875, 0.875, 0.6875, 0.875, 0.7188, 0.625, 0.7188, 0.875, 0.7188, 0.625, 0.7188, 0.625, 0.7188, 0.875, 0.7188, 0.625, 0.1562, 0.625, 0.125, 0.625, 0.125, 0.625, 0.1562, 0.625, 0.09375, 0.625, 0.0625, 0.625, 0.0625, 0.625, 0.09375, 0.625, 0.6875, 0.625, 0.6562, 0.625, 0.6562, 0.625, 0.6875, 0.625, 0.5938, 0.875, 0.5938, 0.875, 0.5938, 0.625, 0.5938, 0.625, 0.625, 0.625, 0.5938, 0.625, 0.5938, 0.625, 0.625, 0.375, 0.6875, 0.5, 0.6875, 0.5, 0.7187, 0.375, 0.7188, 0.375, 0.01562, 0.5, 0.01562, 0.5, 0.03125, 0.375, 0.03125, 0.375, 0.1875, 0.5, 0.1875, 0.5, 0.2188, 0.375, 0.2188, 0.375, 0.5, 0.5, 0.5, 0.5, 0.5312, 0.375, 0.5312, 0.375, 0.5625, 0.5, 0.5625, 0.5, 0.5938, 0.375, 0.5938, 0.375, 0.125, 0.5, 0.125, 0.5, 0.1562, 0.375, 0.1562, 0.375, 0.0625, 0.5, 0.0625, 0.5, 0.09375, 0.375, 0.09375, 0.375, 0.625, 0.5, 0.625, 0.5, 0.6562, 0.375, 0.6562, 0.375, 0.1562, 0.5, 0.1562, 0.5, 0.1875, 0.375, 0.1875, 0.375, 0.5312, 0.5, 0.5312, 0.5, 0.5625, 0.375, 0.5625, 0.375, 0.6562, 0.5, 0.6562, 0.5, 0.6875, 0.375, 0.6875, 0.375, 0.03125, 0.5, 0.03125, 0.5, 0.0625, 0.375, 0.0625, 0.375, 0.09375, 0.5, 0.09375, 0.5, 0.125, 0.375, 0.125, 0.375, 0.5938, 0.5, 0.5938, 0.5, 0.625, 0.375, 0.625, 0.375, 0.25, 0.5, 0.25, 0.5, 0.5, 0.375, 0.5, 0.375, 0.7344, 0.5, 0.7344, 0.5, 0.75, 0.375, 0.75, 0.375, 0.2188, 0.5, 0.2188, 0.5, 0.25, 0.375, 0.25, 0.375, 0.75, 0.5, 0.75, 0.5, 1.0, 0.375, 1.0, 0.375, 0.125, 0.375, 0.1562, 0.375, 0.1562, 0.375, 0.125, 0.375, 0.1562, 0.375, 0.1875, 0.375, 0.1875, 0.375, 0.1562, 0.375, 0.0625, 0.375, 0.09375, 0.375, 0.09375, 0.375, 0.0625, 0.125, 0.5625, 0.375, 0.5625, 0.375, 0.5625, 0.125, 0.5625, 0.375, 0.6875, 0.125, 0.6875, 0.125, 0.6875, 0.375, 0.6875, 0.125, 0.5625, 0.375, 0.5625, 0.375, 0.5625, 0.125, 0.5625, 0.375, 0.5938, 0.375, 0.625, 0.375, 0.625, 0.375, 0.5938, 0.375, 0.0625, 0.375, 0.09375, 0.375, 0.09375, 0.375, 0.0625, 0.375, 0.6562, 0.375, 0.6875, 0.375, 0.6875, 0.375, 0.6562, 0.375, 0.1562, 0.375, 0.1875, 0.375, 0.1875, 0.375, 0.1562, 0.125, 0.5938, 0.375, 0.5938, 0.375, 0.625, 0.125, 0.625, 0.125, 0.6562, 0.375, 0.6562, 0.375, 0.6875, 0.125, 0.6875, 0.125, 0.625, 0.375, 0.625, 0.375, 0.6562, 0.125, 0.6562, 0.125, 0.5625, 0.375, 0.5625, 0.375, 0.5938, 0.125, 0.5938, 0.375, 0.6562, 0.375, 0.6875, 0.375, 0.6875, 0.375, 0.6562, 0.375, 0.6875, 0.125, 0.6875, 0.125, 0.6875, 0.375, 0.6875, 0.375, 0.5938, 0.375, 0.625, 0.375, 0.625, 0.375, 0.5938, 0.375, 0.625, 0.375, 0.6562, 0.375, 0.6562, 0.375, 0.625, 0.375, 0.09375, 0.375, 0.125, 0.375, 0.125, 0.375, 0.09375, 0.375, 0.5625, 0.375, 0.5938, 0.375, 0.5938, 0.375, 0.5625, 0.375, 0.03125, 0.375, 0.0625, 0.375, 0.0625, 0.375, 0.03125, 0.125, 0.6875, 0.375, 0.6875, 0.375, 0.6875, 0.125, 0.6875, 0.375, 0.7188, 0.125, 0.7188, 0.125, 0.7188, 0.375, 0.7188, 0.375, 0.03125, 0.375, 0.0625, 0.375, 0.0625, 0.375, 0.03125, 0.125, 0.6875, 0.375, 0.6875, 0.375, 0.7188, 0.125, 0.7188, 0.375, 0.6875, 0.375, 0.7188, 0.375, 0.7188, 0.375, 0.6875, 0.375, 0.7188, 0.125, 0.7188, 0.125, 0.7188, 0.375, 0.7188, 0.125, 0.6875, 0.375, 0.6875, 0.375, 0.6875, 0.125, 0.6875, 0.375, 0.7188, 0.5, 0.7187, 0.5, 0.7344, 0.375, 0.7344, 0.375, 0.0, 0.5, 0.0, 0.5, 0.01562, 0.375, 0.01562, 0.5, 0.0, 0.625, 0.0, 0.625, 0.01562, 0.5, 0.01562, 0.5, 0.7187, 0.625, 0.7188, 0.625, 0.7344, 0.5, 0.7344, 0.125, 0.7188, 0.375, 0.7188, 0.375, 0.7344, 0.125, 0.7344, 0.625, 0.7188, 0.875, 0.7188, 0.875, 0.7344, 0.625, 0.7344])
me_fishmesh_001.materials.append(mat_fishmaterial)
me_fishmesh_001.use_mirror_vertex_groups = False
me_fishmesh_001.update()
me_fishmesh_002 = bpy.data.meshes.new('FishMesh.002')
me_fishmesh_002.from_pydata([(0.05738, 4.992, 0.6116), (0.05738, 4.992, -1.35), (0.07343, -3.592, -0.1054), (0.07343, -3.555, -0.8582), (-0.05738, 4.992, 0.6116), (-0.05738, 4.992, -1.35), (-0.07343, -3.592, -0.1054), (-0.07343, -3.555, -0.8582), (-0.2794, 1.164, -1.679), (0.2794, 1.267, 0.7551), (-0.2794, 1.267, 0.7551), (0.2794, 1.164, -1.679), (-0.2491, -0.8683, -1.578), (0.2491, -1.114, 0.6335), (-0.2491, -1.114, 0.6335), (0.2491, -0.8683, -1.578), (-0.05594, 3.499, 0.1795), (0.05594, 3.499, -0.859), (-0.05594, 3.499, -0.859), (0.05594, 3.499, 0.1795), (-0.2677, 0.005229, 0.7156), (0.2677, 0.2085, -1.623), (-0.2677, 0.2085, -1.623), (0.2677, 0.005229, 0.7156), (-0.2491, 2.489, -1.329), (0.2491, 2.761, 0.3732), (-0.2491, 2.761, 0.3732), (0.2491, 2.489, -1.329), (-0.04546, 4.233, 0.5115), (0.04546, 4.233, -1.208), (-0.04546, 4.233, -1.208), (0.04546, 4.233, 0.5115), (-0.1898, -2.164, -1.286), (0.1898, -2.235, 0.3871), (-0.1898, -2.235, 0.3871), (0.1898, -2.164, -1.286), (0.07111, 2.443, 0.6348), (0.07975, 1.273, 0.8331), (-0.07641, -0.02489, 0.8071), (-0.07975, 1.273, 0.8331), (0.07641, -0.02489, 0.8071), (0.07111, -1.109, 0.7245), (-0.05417, -2.007, 0.576), (-0.07111, -1.109, 0.7245), (-0.07111, 2.443, 0.6348), (0.05417, -2.007, 0.576), (0.07111, 3.284, 1.367), (0.07975, 1.608, 1.685), (-0.07641, 0.2101, 1.76), (-0.07975, 1.608, 1.685), (0.07641, 0.2101, 1.76), (0.07111, -1.03, 1.645), (-0.05417, -1.845, 1.111), (-0.07111, -1.03, 1.645), (-0.07111, 3.284, 1.367), (0.05417, -1.845, 1.111), (0.04915, 5.239, -0.3686), (-0.0521, -3.852, -0.5038), (0.0521, -3.852, -0.5038), (-0.04915, 5.239, -0.3686), (0.4661, 1.232, -0.3706), (-0.4661, 1.232, -0.3706), (-0.4156, -1.132, -0.3856), (0.4156, -1.132, -0.3856), (0.09332, 3.499, -0.3398), (-0.09332, 3.499, -0.3398), (0.4466, 0.01127, -0.3891), (-0.4466, 0.01127, -0.3891), (-0.4156, 2.719, -0.348), (0.4156, 2.719, -0.348), (0.07583, 4.233, -0.3484), (-0.07583, 4.233, -0.3484), (-0.3166, -2.253, -0.3863), (0.3166, -2.253, -0.3863), (-0.07438, 2.345, -1.576), (-0.08341, 1.164, -1.764), (0.07992, 0.2992, -1.733), (0.08341, 1.164, -1.764), (-0.07992, 0.2992, -1.733), (-0.07438, -0.5558, -1.685), (0.07438, -0.5558, -1.685), (0.07438, 2.345, -1.576), (0.0486, 3.331, -1.023), (-0.0486, 3.331, -1.023), (-0.07438, 2.397, -2.418), (-0.08341, 1.345, -2.548), (0.07992, 0.4807, -2.492), (0.08341, 1.345, -2.548), (-0.07992, 0.4807, -2.492), (-0.07438, -0.4031, -2.271), (0.07438, -0.4031, -2.271), (0.07438, 2.397, -2.418), (0.03903, 3.186, -1.681), (-0.03903, 3.186, -1.681), (0.09336, -1.867, -1.458), (0.1225, -1.165, -1.605), (-0.1225, -1.165, -1.605), (-0.09336, -1.867, -1.458), (0.09336, -1.603, -2.167), (0.1225, -0.8334, -2.109), (-0.1225, -0.8334, -2.109), (-0.09336, -1.603, -2.167), (-0.1421, -2.941, -1.104), (0.1421, -2.868, 0.248), (-0.1421, -2.868, 0.248), (0.1421, -2.941, -1.104), (-0.2371, -3.013, -0.4019), (0.2371, -3.013, -0.4019)], [], [(103, 104, 6, 2), (58, 2, 6, 57), (71, 28, 4, 59), (102, 105, 3, 7), (107, 103, 2, 58), (59, 4, 0, 56), (69, 25, 9, 60), (8, 24, 74, 75), (67, 20, 10, 61), (14, 34, 42, 43), (72, 34, 14, 62), (66, 23, 13, 63), (17, 27, 81, 82), (25, 26, 44, 36), (31, 28, 16, 19), (30, 29, 17, 18), (70, 31, 19, 64), (68, 26, 16, 65), (13, 23, 40, 41), (11, 21, 76, 77), (60, 9, 23, 66), (62, 14, 20, 67), (61, 10, 26, 68), (19, 16, 26, 25), (22, 8, 75, 78), (64, 19, 25, 69), (56, 0, 31, 70), (5, 1, 29, 30), (0, 4, 28, 31), (65, 16, 28, 71), (106, 104, 34, 72), (63, 13, 33, 73), (15, 35, 94, 95), (10, 20, 38, 39), (39, 38, 48, 49), (45, 41, 51, 55), (43, 42, 52, 53), (40, 37, 47, 50), (23, 9, 37, 40), (26, 10, 39, 44), (20, 14, 43, 38), (34, 33, 45, 42), (9, 25, 36, 37), (33, 13, 41, 45), (46, 54, 49, 47), (50, 48, 53, 51), (47, 49, 48, 50), (51, 53, 52, 55), (42, 45, 55, 52), (44, 39, 49, 54), (38, 43, 53, 48), (41, 40, 50, 51), (36, 44, 54, 46), (37, 36, 46, 47), (15, 63, 73, 35), (102, 106, 72, 32), (18, 65, 71, 30), (1, 56, 70, 29), (17, 64, 69, 27), (8, 61, 68, 24), (12, 62, 67, 22), (11, 60, 66, 21), (24, 68, 65, 18), (29, 70, 64, 17), (21, 66, 63, 15), (32, 72, 62, 12), (22, 67, 61, 8), (27, 69, 60, 11), (5, 59, 56, 1), (105, 107, 58, 3), (30, 71, 59, 5), (3, 58, 57, 7), (75, 74, 84, 85), (74, 83, 93, 84), (79, 78, 88, 89), (83, 82, 92, 93), (15, 12, 79, 80), (18, 17, 82, 83), (27, 11, 77, 81), (12, 22, 78, 79), (21, 15, 80, 76), (24, 18, 83, 74), (84, 91, 87, 85), (88, 86, 90, 89), (85, 87, 86, 88), (93, 92, 91, 84), (76, 80, 90, 86), (80, 79, 89, 90), (81, 77, 87, 91), (77, 76, 86, 87), (78, 75, 85, 88), (82, 81, 91, 92), (97, 96, 100, 101), (12, 15, 95, 96), (35, 32, 97, 94), (32, 12, 96, 97), (100, 99, 98, 101), (95, 94, 98, 99), (94, 97, 101, 98), (96, 95, 99, 100), (35, 73, 107, 105), (7, 57, 106, 102), (57, 6, 104, 106), (73, 33, 103, 107), (32, 35, 105, 102), (33, 34, 104, 103)])
me_fishmesh_002.polygons.foreach_set('use_smooth', [True] * 106)
_k = set([(0, 4), (0, 31), (0, 56), (1, 5), (1, 29), (1, 56), (2, 6), (2, 58), (2, 103), (3, 58), (3, 105), (4, 28), (4, 59), (5, 30), (5, 59), (6, 57), (6, 104), (7, 57), (7, 102), (8, 22), (8, 24), (9, 23), (9, 25), (10, 20), (10, 26), (11, 21), (11, 27), (12, 22), (12, 32), (12, 79), (12, 96), (13, 23), (13, 33), (14, 20), (14, 34), (15, 21), (15, 35), (15, 80), (15, 95), (16, 19), (16, 26), (16, 28), (17, 18), (17, 29), (17, 82), (18, 30), (18, 83), (19, 25), (19, 31), (25, 36), (26, 44), (32, 97), (32, 102), (33, 45), (33, 103), (34, 42), (34, 104), (35, 94), (35, 105), (36, 37), (36, 44), (36, 46), (37, 40), (38, 39), (38, 43), (39, 44), (40, 41), (41, 45), (42, 43), (42, 45), (42, 52), (44, 54), (45, 55), (46, 47), (46, 54), (47, 50), (48, 49), (48, 53), (49, 54), (50, 51), (51, 55), (52, 53), (52, 55), (57, 58), (74, 75), (74, 83), (75, 78), (76, 77), (76, 80), (77, 81), (78, 79), (79, 80), (79, 89), (80, 90), (81, 82), (82, 83), (82, 92), (83, 93), (84, 85), (84, 91), (84, 93), (85, 88), (86, 87), (86, 90), (87, 91), (88, 89), (89, 90), (91, 92), (92, 93), (94, 95), (94, 97), (94, 98), (95, 96), (95, 99), (96, 97), (96, 100), (97, 101), (98, 99), (98, 101), (99, 100), (100, 101)])
me_fishmesh_002.attributes.new('sharp_edge', 'BOOLEAN', 'EDGE').data.foreach_set('value', [ (min(e.vertices), max(e.vertices)) in _k for e in me_fishmesh_002.edges])
_uv = me_fishmesh_002.uv_layers.new(name='UVMap')
_uv.uv.foreach_set('vector', [0.625, 0.7344, 0.875, 0.7344, 0.875, 0.75, 0.625, 0.75, 0.5, 0.75, 0.625, 0.75, 0.625, 1.0, 0.5, 1.0, 0.5, 0.2188, 0.625, 0.2188, 0.625, 0.25, 0.5, 0.25, 0.125, 0.7344, 0.375, 0.7344, 0.375, 0.75, 0.125, 0.75, 0.5, 0.7344, 0.625, 0.7344, 0.625, 0.75, 0.5, 0.75, 0.5, 0.25, 0.625, 0.25, 0.625, 0.5, 0.5, 0.5, 0.5, 0.5938, 0.625, 0.5938, 0.625, 0.625, 0.5, 0.625, 0.375, 0.125, 0.375, 0.1562, 0.375, 0.1562, 0.375, 0.125, 0.5, 0.09375, 0.625, 0.09375, 0.625, 0.125, 0.5, 0.125, 0.625, 0.0625, 0.625, 0.03125, 0.625, 0.03125, 0.625, 0.0625, 0.5, 0.03125, 0.625, 0.03125, 0.625, 0.0625, 0.5, 0.0625, 0.5, 0.6562, 0.625, 0.6562, 0.625, 0.6875, 0.5, 0.6875, 0.375, 0.5625, 0.375, 0.5938, 0.375, 0.5938, 0.375, 0.5625, 0.625, 0.5938, 0.875, 0.5938, 0.875, 0.5938, 0.625, 0.5938, 0.625, 0.5312, 0.875, 0.5312, 0.875, 0.5625, 0.625, 0.5625, 0.125, 0.5312, 0.375, 0.5312, 0.375, 0.5625, 0.125, 0.5625, 0.5, 0.5312, 0.625, 0.5312, 0.625, 0.5625, 0.5, 0.5625, 0.5, 0.1562, 0.625, 0.1562, 0.625, 0.1875, 0.5, 0.1875, 0.625, 0.6875, 0.625, 0.6562, 0.625, 0.6562, 0.625, 0.6875, 0.375, 0.625, 0.375, 0.6562, 0.375, 0.6562, 0.375, 0.625, 0.5, 0.625, 0.625, 0.625, 0.625, 0.6562, 0.5, 0.6562, 0.5, 0.0625, 0.625, 0.0625, 0.625, 0.09375, 0.5, 0.09375, 0.5, 0.125, 0.625, 0.125, 0.625, 0.1562, 0.5, 0.1562, 0.625, 0.5625, 0.875, 0.5625, 0.875, 0.5938, 0.625, 0.5938, 0.375, 0.09375, 0.375, 0.125, 0.375, 0.125, 0.375, 0.09375, 0.5, 0.5625, 0.625, 0.5625, 0.625, 0.5938, 0.5, 0.5938, 0.5, 0.5, 0.625, 0.5, 0.625, 0.5312, 0.5, 0.5312, 0.125, 0.5, 0.375, 0.5, 0.375, 0.5312, 0.125, 0.5312, 0.625, 0.5, 0.875, 0.5, 0.875, 0.5312, 0.625, 0.5312, 0.5, 0.1875, 0.625, 0.1875, 0.625, 0.2188, 0.5, 0.2188, 0.5, 0.01562, 0.625, 0.01562, 0.625, 0.03125, 0.5, 0.03125, 0.5, 0.6875, 0.625, 0.6875, 0.625, 0.7188, 0.5, 0.7187, 0.375, 0.6875, 0.375, 0.7188, 0.375, 0.7188, 0.375, 0.6875, 0.625, 0.125, 0.625, 0.09375, 0.625, 0.09375, 0.625, 0.125, 0.625, 0.125, 0.625, 0.09375, 0.625, 0.09375, 0.625, 0.125, 0.625, 0.7188, 0.625, 0.6875, 0.625, 0.6875, 0.625, 0.7188, 0.625, 0.0625, 0.625, 0.03125, 0.625, 0.03125, 0.625, 0.0625, 0.625, 0.6562, 0.625, 0.625, 0.625, 0.625, 0.625, 0.6562, 0.625, 0.6562, 0.625, 0.625, 0.625, 0.625, 0.625, 0.6562, 0.625, 0.1562, 0.625, 0.125, 0.625, 0.125, 0.625, 0.1562, 0.625, 0.09375, 0.625, 0.0625, 0.625, 0.0625, 0.625, 0.09375, 0.875, 0.7188, 0.625, 0.7188, 0.625, 0.7188, 0.875, 0.7188, 0.625, 0.625, 0.625, 0.5938, 0.625, 0.5938, 0.625, 0.625, 0.625, 0.7188, 0.625, 0.6875, 0.625, 0.6875, 0.625, 0.7188, 0.625, 0.5938, 0.875, 0.5938, 0.875, 0.625, 0.625, 0.625, 0.625, 0.6562, 0.875, 0.6562, 0.875, 0.6875, 0.625, 0.6875, 0.625, 0.625, 0.875, 0.625, 0.875, 0.6562, 0.625, 0.6562, 0.625, 0.6875, 0.875, 0.6875, 0.875, 0.7188, 0.625, 0.7188, 0.875, 0.7188, 0.625, 0.7188, 0.625, 0.7188, 0.875, 0.7188, 0.625, 0.1562, 0.625, 0.125, 0.625, 0.125, 0.625, 0.1562, 0.625, 0.09375, 0.625, 0.0625, 0.625, 0.0625, 0.625, 0.09375, 0.625, 0.6875, 0.625, 0.6562, 0.625, 0.6562, 0.625, 0.6875, 0.625, 0.5938, 0.875, 0.5938, 0.875, 0.5938, 0.625, 0.5938, 0.625, 0.625, 0.625, 0.5938, 0.625, 0.5938, 0.625, 0.625, 0.375, 0.6875, 0.5, 0.6875, 0.5, 0.7187, 0.375, 0.7188, 0.375, 0.01562, 0.5, 0.01562, 0.5, 0.03125, 0.375, 0.03125, 0.375, 0.1875, 0.5, 0.1875, 0.5, 0.2188, 0.375, 0.2188, 0.375, 0.5, 0.5, 0.5, 0.5, 0.5312, 0.375, 0.5312, 0.375, 0.5625, 0.5, 0.5625, 0.5, 0.5938, 0.375, 0.5938, 0.375, 0.125, 0.5, 0.125, 0.5, 0.1562, 0.375, 0.1562, 0.375, 0.0625, 0.5, 0.0625, 0.5, 0.09375, 0.375, 0.09375, 0.375, 0.625, 0.5, 0.625, 0.5, 0.6562, 0.375, 0.6562, 0.375, 0.1562, 0.5, 0.1562, 0.5, 0.1875, 0.375, 0.1875, 0.375, 0.5312, 0.5, 0.5312, 0.5, 0.5625, 0.375, 0.5625, 0.375, 0.6562, 0.5, 0.6562, 0.5, 0.6875, 0.375, 0.6875, 0.375, 0.03125, 0.5, 0.03125, 0.5, 0.0625, 0.375, 0.0625, 0.375, 0.09375, 0.5, 0.09375, 0.5, 0.125, 0.375, 0.125, 0.375, 0.5938, 0.5, 0.5938, 0.5, 0.625, 0.375, 0.625, 0.375, 0.25, 0.5, 0.25, 0.5, 0.5, 0.375, 0.5, 0.375, 0.7344, 0.5, 0.7344, 0.5, 0.75, 0.375, 0.75, 0.375, 0.2188, 0.5, 0.2188, 0.5, 0.25, 0.375, 0.25, 0.375, 0.75, 0.5, 0.75, 0.5, 1.0, 0.375, 1.0, 0.375, 0.125, 0.375, 0.1562, 0.375, 0.1562, 0.375, 0.125, 0.375, 0.1562, 0.375, 0.1875, 0.375, 0.1875, 0.375, 0.1562, 0.375, 0.0625, 0.375, 0.09375, 0.375, 0.09375, 0.375, 0.0625, 0.125, 0.5625, 0.375, 0.5625, 0.375, 0.5625, 0.125, 0.5625, 0.375, 0.6875, 0.125, 0.6875, 0.125, 0.6875, 0.375, 0.6875, 0.125, 0.5625, 0.375, 0.5625, 0.375, 0.5625, 0.125, 0.5625, 0.375, 0.5938, 0.375, 0.625, 0.375, 0.625, 0.375, 0.5938, 0.375, 0.0625, 0.375, 0.09375, 0.375, 0.09375, 0.375, 0.0625, 0.375, 0.6562, 0.375, 0.6875, 0.375, 0.6875, 0.375, 0.6562, 0.375, 0.1562, 0.375, 0.1875, 0.375, 0.1875, 0.375, 0.1562, 0.125, 0.5938, 0.375, 0.5938, 0.375, 0.625, 0.125, 0.625, 0.125, 0.6562, 0.375, 0.6562, 0.375, 0.6875, 0.125, 0.6875, 0.125, 0.625, 0.375, 0.625, 0.375, 0.6562, 0.125, 0.6562, 0.125, 0.5625, 0.375, 0.5625, 0.375, 0.5938, 0.125, 0.5938, 0.375, 0.6562, 0.375, 0.6875, 0.375, 0.6875, 0.375, 0.6562, 0.375, 0.6875, 0.125, 0.6875, 0.125, 0.6875, 0.375, 0.6875, 0.375, 0.5938, 0.375, 0.625, 0.375, 0.625, 0.375, 0.5938, 0.375, 0.625, 0.375, 0.6562, 0.375, 0.6562, 0.375, 0.625, 0.375, 0.09375, 0.375, 0.125, 0.375, 0.125, 0.375, 0.09375, 0.375, 0.5625, 0.375, 0.5938, 0.375, 0.5938, 0.375, 0.5625, 0.375, 0.03125, 0.375, 0.0625, 0.375, 0.0625, 0.375, 0.03125, 0.125, 0.6875, 0.375, 0.6875, 0.375, 0.6875, 0.125, 0.6875, 0.375, 0.7188, 0.125, 0.7188, 0.125, 0.7188, 0.375, 0.7188, 0.375, 0.03125, 0.375, 0.0625, 0.375, 0.0625, 0.375, 0.03125, 0.125, 0.6875, 0.375, 0.6875, 0.375, 0.7188, 0.125, 0.7188, 0.375, 0.6875, 0.375, 0.7188, 0.375, 0.7188, 0.375, 0.6875, 0.375, 0.7188, 0.125, 0.7188, 0.125, 0.7188, 0.375, 0.7188, 0.125, 0.6875, 0.375, 0.6875, 0.375, 0.6875, 0.125, 0.6875, 0.375, 0.7188, 0.5, 0.7187, 0.5, 0.7344, 0.375, 0.7344, 0.375, 0.0, 0.5, 0.0, 0.5, 0.01562, 0.375, 0.01562, 0.5, 0.0, 0.625, 0.0, 0.625, 0.01562, 0.5, 0.01562, 0.5, 0.7187, 0.625, 0.7188, 0.625, 0.7344, 0.5, 0.7344, 0.125, 0.7188, 0.375, 0.7188, 0.375, 0.7344, 0.125, 0.7344, 0.625, 0.7188, 0.875, 0.7188, 0.875, 0.7344, 0.625, 0.7344])
me_fishmesh_002.materials.append(mat_fishmaterial_001)
me_fishmesh_002.use_mirror_vertex_groups = False
me_fishmesh_002.update()

# ---- objects
ob_fish = bpy.data.objects.new('Fish', me_fishmesh)
ob_light = bpy.data.objects.new('Light', light_light)
ob_camera = bpy.data.objects.new('Camera', cam_camera)
ob_fish_002 = bpy.data.objects.new('Fish.002', me_fishmesh_001)
ob_fish_003 = bpy.data.objects.new('Fish.003', me_fishmesh_002)

# ---- transforms, parenting, visibility, modifiers, constraints
ob_fish.location = (-2.311, 0.0, 0.0)
ob_fish.lock_rotations_4d = False
ob_fish.empty_display_type = 'ARROWS'
ob_fish.lineart.crease_threshold = 0.0
ob_light.location = (4.076, 1.005, 5.904)
ob_light.rotation_euler = (0.6503, 0.05522, 1.866)
ob_light.lock_rotations_4d = False
ob_light.empty_display_type = 'ARROWS'
ob_light.color = (0.0, 0.0, 0.0, 0.0)
ob_light.lineart.crease_threshold = 0.0
ob_camera.location = (7.359, -6.926, 4.958)
ob_camera.rotation_euler = (1.109, 0.0, 0.8149)
ob_camera.lock_rotations_4d = False
ob_camera.empty_display_type = 'ARROWS'
ob_camera.color = (0.0, 0.0, 0.0, 0.0)
ob_camera.display_type = 'WIRE'
ob_camera.lineart.crease_threshold = 0.0
ob_fish_002.location = (0.0, 0.0, 0.0)
ob_fish_002.lock_rotations_4d = False
ob_fish_002.empty_display_type = 'ARROWS'
ob_fish_002.lineart.crease_threshold = 0.0
ob_fish_003.location = (2.855, -0.0145, 0.0)
ob_fish_003.lock_rotations_4d = False
ob_fish_003.empty_display_type = 'ARROWS'
ob_fish_003.lineart.crease_threshold = 0.0

# ---- collection membership
col_collection.objects.link(ob_fish)
col_collection.objects.link(ob_light)
col_collection.objects.link(ob_camera)
col_collection.objects.link(ob_fish_002)
col_collection.objects.link(ob_fish_003)

# ---- scene / render settings (as saved in the file)
scene.camera = ob_camera
scene.frame_start = 1; scene.frame_end = 250; scene.frame_set(4)
scene.render.engine = 'BLENDER_EEVEE_NEXT'
scene.cycles.sampling_pattern = 'TABULATED_SOBOL'
scene.eevee.ray_tracing_options.trace_max_roughness = 0.0
bpy.context.view_layer.update()
